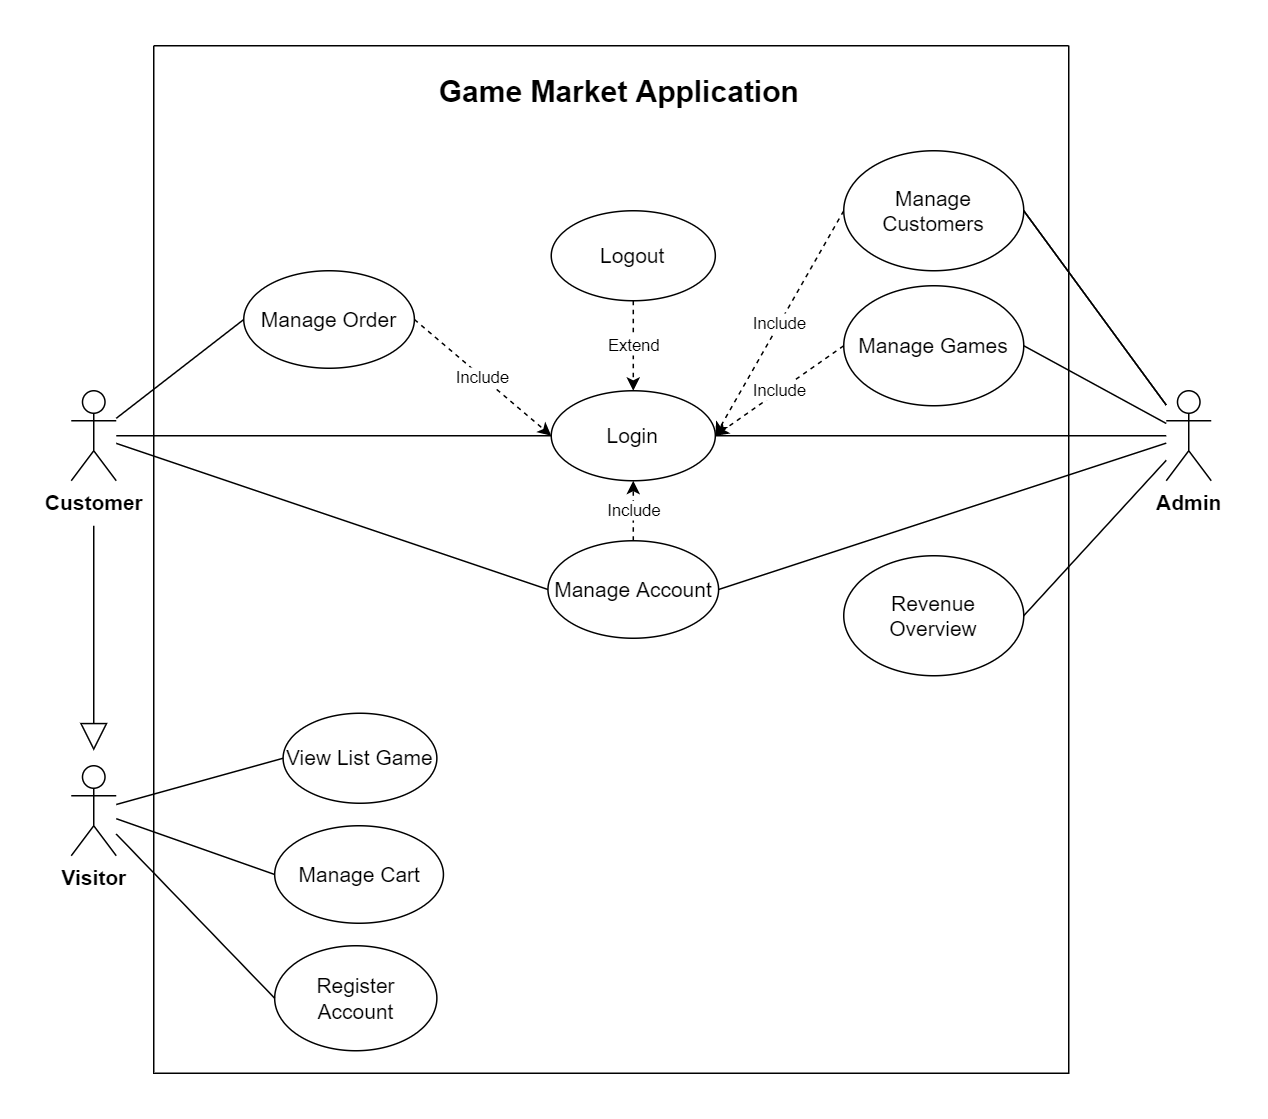

The diagram above was exported from draw.io. Its source (the exported page's mxGraphModel, read from the mxfile embedded in the PNG):
<mxGraphModel dx="-150" dy="929" grid="1" gridSize="10" guides="1" tooltips="1" connect="1" arrows="1" fold="1" page="1" pageScale="1" pageWidth="850" pageHeight="1100" math="0" shadow="0">
  <root>
    <mxCell id="0" />
    <mxCell id="1" parent="0" />
    <mxCell id="yJES4FdTqjZqcFZiMuPb-54" value="View List Game" style="ellipse;whiteSpace=wrap;html=1;fontSize=14;" parent="1" vertex="1">
      <mxGeometry x="1886.24" y="615" width="102.5" height="60" as="geometry" />
    </mxCell>
    <mxCell id="yJES4FdTqjZqcFZiMuPb-55" value="Register Account" style="ellipse;whiteSpace=wrap;html=1;fontSize=14;" parent="1" vertex="1">
      <mxGeometry x="1880.6200000000001" y="770" width="108.12" height="70" as="geometry" />
    </mxCell>
    <mxCell id="yJES4FdTqjZqcFZiMuPb-57" value="&lt;b style=&quot;font-size: 14px;&quot;&gt;Customer&lt;/b&gt;" style="shape=umlActor;verticalLabelPosition=bottom;verticalAlign=top;html=1;outlineConnect=0;fontSize=14;" parent="1" vertex="1">
      <mxGeometry x="1745" y="400" width="30" height="60" as="geometry" />
    </mxCell>
    <mxCell id="yJES4FdTqjZqcFZiMuPb-60" value="Manage Order" style="ellipse;whiteSpace=wrap;html=1;fontSize=14;" parent="1" vertex="1">
      <mxGeometry x="1860" y="320" width="113.75" height="65" as="geometry" />
    </mxCell>
    <mxCell id="yJES4FdTqjZqcFZiMuPb-62" value="&lt;b style=&quot;font-size: 14px;&quot;&gt;Admin&lt;/b&gt;" style="shape=umlActor;verticalLabelPosition=bottom;verticalAlign=top;html=1;outlineConnect=0;fontSize=14;" parent="1" vertex="1">
      <mxGeometry x="2475" y="400" width="30" height="60" as="geometry" />
    </mxCell>
    <mxCell id="yJES4FdTqjZqcFZiMuPb-63" value="" style="endArrow=none;html=1;rounded=0;fontSize=14;entryX=0;entryY=0.5;entryDx=0;entryDy=0;" parent="1" source="yJES4FdTqjZqcFZiMuPb-57" target="yJES4FdTqjZqcFZiMuPb-56" edge="1">
      <mxGeometry width="50" height="50" relative="1" as="geometry">
        <mxPoint x="1945" y="445" as="sourcePoint" />
        <mxPoint x="1995" y="395" as="targetPoint" />
      </mxGeometry>
    </mxCell>
    <mxCell id="yJES4FdTqjZqcFZiMuPb-64" value="" style="endArrow=none;html=1;rounded=0;fontSize=14;entryX=0;entryY=0.5;entryDx=0;entryDy=0;" parent="1" source="yJES4FdTqjZqcFZiMuPb-94" target="yJES4FdTqjZqcFZiMuPb-54" edge="1">
      <mxGeometry width="50" height="50" relative="1" as="geometry">
        <mxPoint x="1755" y="1071.5384615384617" as="sourcePoint" />
        <mxPoint x="1967.5" y="955" as="targetPoint" />
      </mxGeometry>
    </mxCell>
    <mxCell id="yJES4FdTqjZqcFZiMuPb-67" value="Manage Cart" style="ellipse;whiteSpace=wrap;html=1;fontSize=14;" parent="1" vertex="1">
      <mxGeometry x="1880.62" y="690" width="112.5" height="65" as="geometry" />
    </mxCell>
    <mxCell id="yJES4FdTqjZqcFZiMuPb-68" value="" style="endArrow=none;html=1;rounded=0;fontSize=14;entryX=0;entryY=0.5;entryDx=0;entryDy=0;" parent="1" source="yJES4FdTqjZqcFZiMuPb-94" target="yJES4FdTqjZqcFZiMuPb-67" edge="1">
      <mxGeometry width="50" height="50" relative="1" as="geometry">
        <mxPoint x="1785" y="799.8051948051948" as="sourcePoint" />
        <mxPoint x="2005.0000000000045" y="850" as="targetPoint" />
      </mxGeometry>
    </mxCell>
    <mxCell id="yJES4FdTqjZqcFZiMuPb-69" value="" style="endArrow=none;html=1;rounded=0;fontSize=14;entryX=0;entryY=0.5;entryDx=0;entryDy=0;" parent="1" source="yJES4FdTqjZqcFZiMuPb-57" target="yJES4FdTqjZqcFZiMuPb-60" edge="1">
      <mxGeometry width="50" height="50" relative="1" as="geometry">
        <mxPoint x="1725" y="448.6666666666665" as="sourcePoint" />
        <mxPoint x="1935.0000000000045" y="570" as="targetPoint" />
      </mxGeometry>
    </mxCell>
    <mxCell id="yJES4FdTqjZqcFZiMuPb-73" value="Manage Games" style="ellipse;whiteSpace=wrap;html=1;fontSize=14;" parent="1" vertex="1">
      <mxGeometry x="2260" y="330" width="120" height="80" as="geometry" />
    </mxCell>
    <mxCell id="yJES4FdTqjZqcFZiMuPb-75" value="" style="endArrow=none;html=1;rounded=0;fontSize=14;exitX=1;exitY=0.5;exitDx=0;exitDy=0;" parent="1" source="yJES4FdTqjZqcFZiMuPb-73" target="yJES4FdTqjZqcFZiMuPb-62" edge="1">
      <mxGeometry width="50" height="50" relative="1" as="geometry">
        <mxPoint x="2435" y="665" as="sourcePoint" />
        <mxPoint x="2585" y="583.181818181818" as="targetPoint" />
      </mxGeometry>
    </mxCell>
    <mxCell id="yJES4FdTqjZqcFZiMuPb-91" value="" style="endArrow=none;html=1;rounded=0;fontSize=14;exitX=1;exitY=0.5;exitDx=0;exitDy=0;" parent="1" source="yJES4FdTqjZqcFZiMuPb-72" target="yJES4FdTqjZqcFZiMuPb-62" edge="1">
      <mxGeometry width="50" height="50" relative="1" as="geometry">
        <mxPoint x="2365" y="795" as="sourcePoint" />
        <mxPoint x="2575" y="580.3333333333335" as="targetPoint" />
      </mxGeometry>
    </mxCell>
    <mxCell id="yJES4FdTqjZqcFZiMuPb-94" value="&lt;b style=&quot;font-size: 14px;&quot;&gt;Visitor&lt;/b&gt;" style="shape=umlActor;verticalLabelPosition=bottom;verticalAlign=top;html=1;outlineConnect=0;fontSize=14;" parent="1" vertex="1">
      <mxGeometry x="1745" y="650" width="30" height="60" as="geometry" />
    </mxCell>
    <mxCell id="yJES4FdTqjZqcFZiMuPb-95" value="" style="endArrow=block;endSize=16;endFill=0;html=1;rounded=0;" parent="1" edge="1">
      <mxGeometry width="160" relative="1" as="geometry">
        <mxPoint x="1760" y="490" as="sourcePoint" />
        <mxPoint x="1760" y="640" as="targetPoint" />
      </mxGeometry>
    </mxCell>
    <mxCell id="yJES4FdTqjZqcFZiMuPb-97" value="" style="endArrow=none;html=1;rounded=0;fontSize=14;entryX=0;entryY=0.5;entryDx=0;entryDy=0;" parent="1" source="yJES4FdTqjZqcFZiMuPb-94" target="yJES4FdTqjZqcFZiMuPb-55" edge="1">
      <mxGeometry width="50" height="50" relative="1" as="geometry">
        <mxPoint x="1725" y="788.9726027397269" as="sourcePoint" />
        <mxPoint x="1892.499999999989" y="945" as="targetPoint" />
      </mxGeometry>
    </mxCell>
    <mxCell id="yJES4FdTqjZqcFZiMuPb-56" value="Login" style="ellipse;whiteSpace=wrap;html=1;fontSize=14;" parent="1" vertex="1">
      <mxGeometry x="2065" y="400" width="109.38" height="60" as="geometry" />
    </mxCell>
    <mxCell id="j5gfw2YF714i59jHXQbF-1" value="" style="endArrow=none;html=1;rounded=0;fontSize=14;entryX=0;entryY=0.5;entryDx=0;entryDy=0;" parent="1" source="yJES4FdTqjZqcFZiMuPb-57" target="j5gfw2YF714i59jHXQbF-2" edge="1">
      <mxGeometry width="50" height="50" relative="1" as="geometry">
        <mxPoint x="1725" y="426.27450980392155" as="sourcePoint" />
        <mxPoint x="1935" y="295" as="targetPoint" />
      </mxGeometry>
    </mxCell>
    <mxCell id="j5gfw2YF714i59jHXQbF-2" value="Manage Account" style="ellipse;whiteSpace=wrap;html=1;fontSize=14;" parent="1" vertex="1">
      <mxGeometry x="2062.8199999999997" y="500" width="113.75" height="65" as="geometry" />
    </mxCell>
    <mxCell id="j5gfw2YF714i59jHXQbF-4" value="Logout" style="ellipse;whiteSpace=wrap;html=1;fontSize=14;" parent="1" vertex="1">
      <mxGeometry x="2065" y="280" width="109.38" height="60" as="geometry" />
    </mxCell>
    <mxCell id="j5gfw2YF714i59jHXQbF-7" value="Extend" style="endArrow=classic;html=1;rounded=0;exitX=0.5;exitY=1;exitDx=0;exitDy=0;dashed=1;entryX=0.5;entryY=0;entryDx=0;entryDy=0;" parent="1" source="j5gfw2YF714i59jHXQbF-4" target="yJES4FdTqjZqcFZiMuPb-56" edge="1">
      <mxGeometry width="50" height="50" relative="1" as="geometry">
        <mxPoint x="1989.38" y="565" as="sourcePoint" />
        <mxPoint x="2420" y="360" as="targetPoint" />
      </mxGeometry>
    </mxCell>
    <mxCell id="j5gfw2YF714i59jHXQbF-8" value="" style="endArrow=none;html=1;rounded=0;fontSize=14;exitX=1;exitY=0.5;exitDx=0;exitDy=0;" parent="1" source="yJES4FdTqjZqcFZiMuPb-56" target="yJES4FdTqjZqcFZiMuPb-62" edge="1">
      <mxGeometry width="50" height="50" relative="1" as="geometry">
        <mxPoint x="2403.75" y="315" as="sourcePoint" />
        <mxPoint x="2575" y="489.69798657718115" as="targetPoint" />
      </mxGeometry>
    </mxCell>
    <mxCell id="j5gfw2YF714i59jHXQbF-11" value="Include" style="endArrow=classic;html=1;rounded=0;exitX=0.5;exitY=0;exitDx=0;exitDy=0;dashed=1;entryX=0.5;entryY=1;entryDx=0;entryDy=0;" parent="1" source="j5gfw2YF714i59jHXQbF-2" target="yJES4FdTqjZqcFZiMuPb-56" edge="1">
      <mxGeometry width="50" height="50" relative="1" as="geometry">
        <mxPoint x="2004.379999999977" y="287.5" as="sourcePoint" />
        <mxPoint x="2140" y="490" as="targetPoint" />
      </mxGeometry>
    </mxCell>
    <mxCell id="j5gfw2YF714i59jHXQbF-12" value="Include" style="endArrow=classic;html=1;rounded=0;dashed=1;entryX=0;entryY=0.5;entryDx=0;entryDy=0;exitX=1;exitY=0.5;exitDx=0;exitDy=0;" parent="1" source="yJES4FdTqjZqcFZiMuPb-60" target="yJES4FdTqjZqcFZiMuPb-56" edge="1">
      <mxGeometry width="50" height="50" relative="1" as="geometry">
        <mxPoint x="2150" y="570" as="sourcePoint" />
        <mxPoint x="2140" y="390" as="targetPoint" />
      </mxGeometry>
    </mxCell>
    <mxCell id="j5gfw2YF714i59jHXQbF-16" value="" style="swimlane;startSize=0;fontSize=14;" parent="1" vertex="1">
      <mxGeometry x="1800" y="170" width="610" height="685" as="geometry" />
    </mxCell>
    <mxCell id="j5gfw2YF714i59jHXQbF-17" value="&lt;b style=&quot;font-size: 20px;&quot;&gt;Game Market Application&lt;/b&gt;" style="text;html=1;align=center;verticalAlign=middle;resizable=0;points=[];autosize=1;strokeColor=none;fillColor=none;fontSize=14;" parent="j5gfw2YF714i59jHXQbF-16" vertex="1">
      <mxGeometry x="180.32" y="10" width="260" height="40" as="geometry" />
    </mxCell>
    <mxCell id="Gbq3xk1Et8Bgqp2HFO_I-4" value="Include" style="endArrow=classic;html=1;rounded=0;exitX=0;exitY=0.5;exitDx=0;exitDy=0;dashed=1;entryX=1;entryY=0.5;entryDx=0;entryDy=0;" edge="1" parent="1" source="yJES4FdTqjZqcFZiMuPb-72" target="yJES4FdTqjZqcFZiMuPb-56">
      <mxGeometry width="50" height="50" relative="1" as="geometry">
        <mxPoint x="2129.6849999999995" y="355" as="sourcePoint" />
        <mxPoint x="2129.69" y="410" as="targetPoint" />
      </mxGeometry>
    </mxCell>
    <mxCell id="Gbq3xk1Et8Bgqp2HFO_I-5" value="Include" style="endArrow=classic;html=1;rounded=0;exitX=0;exitY=0.5;exitDx=0;exitDy=0;dashed=1;entryX=1;entryY=0.5;entryDx=0;entryDy=0;" edge="1" parent="1" source="yJES4FdTqjZqcFZiMuPb-73" target="yJES4FdTqjZqcFZiMuPb-56">
      <mxGeometry width="50" height="50" relative="1" as="geometry">
        <mxPoint x="2301.323593128807" y="398.2842712474619" as="sourcePoint" />
        <mxPoint x="2184.3799999999983" y="440" as="targetPoint" />
      </mxGeometry>
    </mxCell>
    <mxCell id="Gbq3xk1Et8Bgqp2HFO_I-6" value="" style="endArrow=none;html=1;rounded=0;fontSize=14;exitX=1;exitY=0.5;exitDx=0;exitDy=0;startArrow=none;" edge="1" parent="1" source="yJES4FdTqjZqcFZiMuPb-72" target="yJES4FdTqjZqcFZiMuPb-62">
      <mxGeometry width="50" height="50" relative="1" as="geometry">
        <mxPoint x="2409.999999999991" y="260" as="sourcePoint" />
        <mxPoint x="2485" y="410.00000000000296" as="targetPoint" />
      </mxGeometry>
    </mxCell>
    <mxCell id="yJES4FdTqjZqcFZiMuPb-72" value="Manage Customers" style="ellipse;whiteSpace=wrap;html=1;fontSize=14;" parent="1" vertex="1">
      <mxGeometry x="2260" y="240" width="120" height="80" as="geometry" />
    </mxCell>
    <mxCell id="Gbq3xk1Et8Bgqp2HFO_I-11" value="" style="endArrow=none;html=1;rounded=0;fontSize=14;exitX=1;exitY=0.5;exitDx=0;exitDy=0;" edge="1" parent="1" source="j5gfw2YF714i59jHXQbF-2" target="yJES4FdTqjZqcFZiMuPb-62">
      <mxGeometry width="50" height="50" relative="1" as="geometry">
        <mxPoint x="2174.379999999989" y="572.5" as="sourcePoint" />
        <mxPoint x="2475" y="436.77238451302196" as="targetPoint" />
      </mxGeometry>
    </mxCell>
    <mxCell id="Gbq3xk1Et8Bgqp2HFO_I-14" value="Revenue Overview" style="ellipse;whiteSpace=wrap;html=1;fontSize=14;" vertex="1" parent="1">
      <mxGeometry x="2260" y="510" width="120" height="80" as="geometry" />
    </mxCell>
    <mxCell id="Gbq3xk1Et8Bgqp2HFO_I-15" value="" style="endArrow=none;html=1;rounded=0;fontSize=14;exitX=1;exitY=0.5;exitDx=0;exitDy=0;" edge="1" parent="1" source="Gbq3xk1Et8Bgqp2HFO_I-14" target="yJES4FdTqjZqcFZiMuPb-62">
      <mxGeometry width="50" height="50" relative="1" as="geometry">
        <mxPoint x="2186.5699999999997" y="542.5" as="sourcePoint" />
        <mxPoint x="2485" y="444.9054015250615" as="targetPoint" />
      </mxGeometry>
    </mxCell>
  </root>
</mxGraphModel>